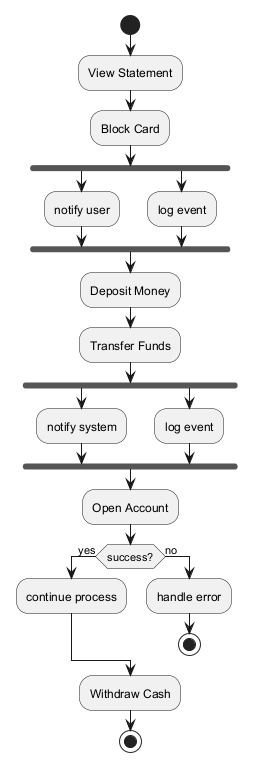

The diagram above was rendered by PlantUML. Its source (embedded in the PNG):
@startuml
skinparam backgroundColor #FFFFFF
skinparam classBackgroundColor #F1F8E9
skinparam classBorderColor #33691E
start
:View Statement;
:Block Card;
fork
:notify user;
fork again
:log event;
end fork
:Deposit Money;
:Transfer Funds;
fork
:notify system;
fork again
:log event;
end fork
:Open Account;
if (success?) then (yes)
:continue process;
else (no)
:handle error;
stop
endif
:Withdraw Cash;
stop
@enduml